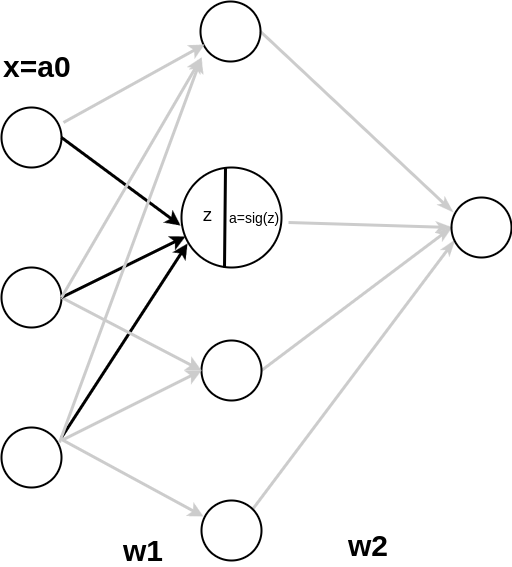

The diagram above was exported from draw.io. Its source (the exported page's mxGraphModel, read from the mxfile embedded in the PNG):
<mxGraphModel dx="1361" dy="736" grid="1" gridSize="10" guides="1" tooltips="1" connect="1" arrows="1" fold="1" page="1" pageScale="1" pageWidth="850" pageHeight="1100" background="#ffffff" math="0" shadow="0">
  <root>
    <mxCell id="0" />
    <mxCell id="1" parent="0" />
    <mxCell id="757d007f1a3d8d57-1" value="" style="ellipse;whiteSpace=wrap;html=1;strokeWidth=2;fillColor=none;gradientColor=#66B2FF;" vertex="1" parent="1">
      <mxGeometry x="80" y="220" width="60" height="60" as="geometry" />
    </mxCell>
    <mxCell id="757d007f1a3d8d57-4" value="" style="ellipse;whiteSpace=wrap;html=1;strokeWidth=2;fillColor=none;gradientColor=#66B2FF;" vertex="1" parent="1">
      <mxGeometry x="80" y="380" width="60" height="60" as="geometry" />
    </mxCell>
    <mxCell id="757d007f1a3d8d57-5" value="" style="ellipse;whiteSpace=wrap;html=1;strokeWidth=2;fillColor=none;gradientColor=#66B2FF;" vertex="1" parent="1">
      <mxGeometry x="80" y="540" width="60" height="60" as="geometry" />
    </mxCell>
    <mxCell id="757d007f1a3d8d57-31" style="edgeStyle=none;rounded=0;html=1;exitX=1.07;exitY=0.55;entryX=0;entryY=0.5;endArrow=classicThin;endFill=1;jettySize=auto;orthogonalLoop=1;strokeColor=#CCCCCC;strokeWidth=3;fontSize=14;fontColor=#CCCCCC;exitPerimeter=0;" edge="1" parent="1" source="757d007f1a3d8d57-6" target="757d007f1a3d8d57-24">
      <mxGeometry relative="1" as="geometry" />
    </mxCell>
    <mxCell id="757d007f1a3d8d57-6" value="" style="ellipse;whiteSpace=wrap;html=1;strokeWidth=2;fillColor=none;gradientColor=#66B2FF;" vertex="1" parent="1">
      <mxGeometry x="260" y="280" width="100" height="100" as="geometry" />
    </mxCell>
    <mxCell id="757d007f1a3d8d57-30" style="edgeStyle=none;rounded=0;html=1;exitX=1;exitY=0.5;entryX=0;entryY=0.5;endArrow=classicThin;endFill=1;jettySize=auto;orthogonalLoop=1;strokeColor=#CCCCCC;strokeWidth=3;fontSize=14;fontColor=#CCCCCC;" edge="1" parent="1" source="757d007f1a3d8d57-7" target="757d007f1a3d8d57-24">
      <mxGeometry relative="1" as="geometry" />
    </mxCell>
    <mxCell id="757d007f1a3d8d57-7" value="" style="ellipse;whiteSpace=wrap;html=1;strokeWidth=2;fillColor=none;gradientColor=#66B2FF;" vertex="1" parent="1">
      <mxGeometry x="280" y="453" width="60" height="60" as="geometry" />
    </mxCell>
    <mxCell id="757d007f1a3d8d57-32" style="edgeStyle=none;rounded=0;html=1;exitX=1;exitY=0;entryX=0.05;entryY=0.717;entryPerimeter=0;endArrow=classicThin;endFill=1;jettySize=auto;orthogonalLoop=1;strokeColor=#CCCCCC;strokeWidth=3;fontSize=14;fontColor=#CCCCCC;" edge="1" parent="1" source="757d007f1a3d8d57-8" target="757d007f1a3d8d57-24">
      <mxGeometry relative="1" as="geometry" />
    </mxCell>
    <mxCell id="757d007f1a3d8d57-8" value="" style="ellipse;whiteSpace=wrap;html=1;strokeWidth=2;fillColor=none;gradientColor=#66B2FF;" vertex="1" parent="1">
      <mxGeometry x="280" y="613" width="60" height="60" as="geometry" />
    </mxCell>
    <mxCell id="757d007f1a3d8d57-29" style="edgeStyle=none;rounded=0;html=1;exitX=1;exitY=0.5;entryX=0.017;entryY=0.233;endArrow=classicThin;endFill=1;jettySize=auto;orthogonalLoop=1;strokeColor=#CCCCCC;strokeWidth=3;fontSize=14;fontColor=#CCCCCC;entryPerimeter=0;" edge="1" parent="1" source="757d007f1a3d8d57-9" target="757d007f1a3d8d57-24">
      <mxGeometry relative="1" as="geometry" />
    </mxCell>
    <mxCell id="757d007f1a3d8d57-9" value="" style="ellipse;whiteSpace=wrap;html=1;strokeWidth=2;fillColor=none;gradientColor=#66B2FF;" vertex="1" parent="1">
      <mxGeometry x="279" y="114" width="60" height="60" as="geometry" />
    </mxCell>
    <mxCell id="757d007f1a3d8d57-12" value="" style="endArrow=none;html=1;strokeWidth=3;entryX=0.5;entryY=0;endFill=0;" edge="1" parent="1">
      <mxGeometry width="50" height="50" relative="1" as="geometry">
        <mxPoint x="303" y="380" as="sourcePoint" />
        <mxPoint x="304" y="280" as="targetPoint" />
      </mxGeometry>
    </mxCell>
    <mxCell id="757d007f1a3d8d57-13" value="z&lt;div&gt;&lt;br&gt;&lt;/div&gt;" style="text;html=1;resizable=0;autosize=1;align=left;verticalAlign=top;spacingTop=-4;points=[];fontSize=18;" vertex="1" parent="1">
      <mxGeometry x="280" y="315" width="20" height="30" as="geometry" />
    </mxCell>
    <mxCell id="757d007f1a3d8d57-14" value="&lt;div&gt;a=sig(z)&lt;/div&gt;" style="text;html=1;resizable=0;autosize=1;align=left;verticalAlign=top;spacingTop=-4;points=[];fontSize=14;" vertex="1" parent="1">
      <mxGeometry x="306" y="320" width="80" height="20" as="geometry" />
    </mxCell>
    <mxCell id="757d007f1a3d8d57-15" value="" style="endArrow=classic;html=1;strokeWidth=3;fontSize=14;entryX=0.06;entryY=0.76;entryPerimeter=0;" edge="1" parent="1" target="757d007f1a3d8d57-6">
      <mxGeometry width="50" height="50" relative="1" as="geometry">
        <mxPoint x="140" y="550" as="sourcePoint" />
        <mxPoint x="180" y="510" as="targetPoint" />
      </mxGeometry>
    </mxCell>
    <mxCell id="757d007f1a3d8d57-16" value="" style="endArrow=classic;html=1;strokeWidth=3;fontSize=14;entryX=0;entryY=0.5;exitX=1;exitY=0.5;strokeColor=#CCCCCC;" edge="1" parent="1" source="757d007f1a3d8d57-4" target="757d007f1a3d8d57-7">
      <mxGeometry width="50" height="50" relative="1" as="geometry">
        <mxPoint x="140" y="570" as="sourcePoint" />
        <mxPoint x="276" y="366" as="targetPoint" />
      </mxGeometry>
    </mxCell>
    <mxCell id="757d007f1a3d8d57-17" value="" style="endArrow=classic;html=1;strokeWidth=3;fontSize=14;exitX=1;exitY=0.217;exitPerimeter=0;fontColor=#CCCCCC;strokeColor=#CCCCCC;entryX=0;entryY=0.5;" edge="1" parent="1" source="757d007f1a3d8d57-5" target="757d007f1a3d8d57-7">
      <mxGeometry width="50" height="50" relative="1" as="geometry">
        <mxPoint x="124" y="564" as="sourcePoint" />
        <mxPoint x="270" y="480" as="targetPoint" />
      </mxGeometry>
    </mxCell>
    <mxCell id="757d007f1a3d8d57-18" value="" style="endArrow=classic;html=1;strokeWidth=3;fontSize=14;exitX=1;exitY=0.5;entryX=0.04;entryY=0.69;entryPerimeter=0;" edge="1" parent="1" source="757d007f1a3d8d57-4" target="757d007f1a3d8d57-6">
      <mxGeometry width="50" height="50" relative="1" as="geometry">
        <mxPoint x="80" y="740" as="sourcePoint" />
        <mxPoint x="130" y="690" as="targetPoint" />
      </mxGeometry>
    </mxCell>
    <mxCell id="757d007f1a3d8d57-21" value="" style="endArrow=classic;html=1;strokeWidth=3;fontSize=14;entryX=-0.01;entryY=0.58;entryPerimeter=0;exitX=1;exitY=0.5;" edge="1" parent="1" source="757d007f1a3d8d57-1" target="757d007f1a3d8d57-6">
      <mxGeometry width="50" height="50" relative="1" as="geometry">
        <mxPoint x="150" y="560" as="sourcePoint" />
        <mxPoint x="276" y="366" as="targetPoint" />
      </mxGeometry>
    </mxCell>
    <mxCell id="757d007f1a3d8d57-22" value="" style="endArrow=classic;html=1;strokeWidth=3;fontSize=14;entryX=0.067;entryY=0.717;exitX=1.033;exitY=0.25;strokeColor=#CCCCCC;exitPerimeter=0;entryPerimeter=0;" edge="1" parent="1" source="757d007f1a3d8d57-1" target="757d007f1a3d8d57-9">
      <mxGeometry width="50" height="50" relative="1" as="geometry">
        <mxPoint x="160" y="160" as="sourcePoint" />
        <mxPoint x="300" y="233" as="targetPoint" />
      </mxGeometry>
    </mxCell>
    <mxCell id="757d007f1a3d8d57-24" value="" style="ellipse;whiteSpace=wrap;html=1;strokeWidth=2;fillColor=none;gradientColor=#66B2FF;" vertex="1" parent="1">
      <mxGeometry x="530" y="310" width="60" height="60" as="geometry" />
    </mxCell>
    <mxCell id="757d007f1a3d8d57-25" value="" style="endArrow=classic;html=1;strokeWidth=3;fontSize=14;exitX=1.033;exitY=0.217;exitPerimeter=0;fontColor=#CCCCCC;strokeColor=#CCCCCC;entryX=0.033;entryY=0.267;entryPerimeter=0;" edge="1" parent="1" source="757d007f1a3d8d57-5" target="757d007f1a3d8d57-8">
      <mxGeometry width="50" height="50" relative="1" as="geometry">
        <mxPoint x="150" y="563" as="sourcePoint" />
        <mxPoint x="290" y="493" as="targetPoint" />
      </mxGeometry>
    </mxCell>
    <mxCell id="757d007f1a3d8d57-26" value="" style="endArrow=classic;html=1;strokeWidth=3;fontSize=14;exitX=0.967;exitY=0.25;exitPerimeter=0;fontColor=#CCCCCC;strokeColor=#CCCCCC;" edge="1" parent="1" source="757d007f1a3d8d57-5">
      <mxGeometry width="50" height="50" relative="1" as="geometry">
        <mxPoint x="152" y="563" as="sourcePoint" />
        <mxPoint x="280" y="170" as="targetPoint" />
      </mxGeometry>
    </mxCell>
    <mxCell id="757d007f1a3d8d57-27" value="" style="endArrow=classic;html=1;strokeWidth=3;fontSize=14;exitX=1;exitY=0.5;fontColor=#CCCCCC;strokeColor=#CCCCCC;" edge="1" parent="1" source="757d007f1a3d8d57-4">
      <mxGeometry width="50" height="50" relative="1" as="geometry">
        <mxPoint x="148" y="565" as="sourcePoint" />
        <mxPoint x="280" y="170" as="targetPoint" />
      </mxGeometry>
    </mxCell>
    <mxCell id="757d007f1a3d8d57-33" value="&lt;div&gt;&lt;font style=&quot;font-size: 30px&quot;&gt;&lt;b&gt;w1&lt;/b&gt;&lt;/font&gt;&lt;/div&gt;" style="text;html=1;resizable=0;autosize=1;align=left;verticalAlign=top;spacingTop=-4;points=[];fontSize=18;" vertex="1" parent="1">
      <mxGeometry x="200" y="643" width="60" height="30" as="geometry" />
    </mxCell>
    <mxCell id="757d007f1a3d8d57-35" value="&lt;div&gt;&lt;font style=&quot;font-size: 30px&quot;&gt;&lt;b&gt;w2&lt;/b&gt;&lt;/font&gt;&lt;/div&gt;" style="text;html=1;resizable=0;autosize=1;align=left;verticalAlign=top;spacingTop=-4;points=[];fontSize=18;" vertex="1" parent="1">
      <mxGeometry x="425" y="638" width="60" height="30" as="geometry" />
    </mxCell>
    <mxCell id="757d007f1a3d8d57-36" value="&lt;div&gt;&lt;font style=&quot;font-size: 30px&quot;&gt;&lt;b&gt;x=a0&lt;/b&gt;&lt;/font&gt;&lt;/div&gt;" style="text;html=1;resizable=0;autosize=1;align=left;verticalAlign=top;spacingTop=-4;points=[];fontSize=18;" vertex="1" parent="1">
      <mxGeometry x="80" y="159" width="80" height="30" as="geometry" />
    </mxCell>
  </root>
</mxGraphModel>